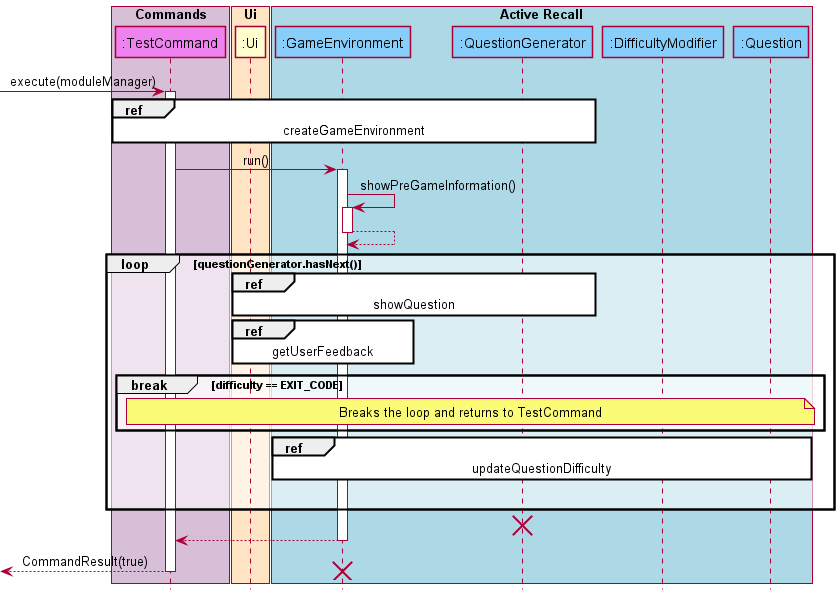

The diagram above was rendered by PlantUML. Its source (embedded in the PNG):
@startuml
'https://plantuml.com/sequence-diagram

!include SequenceStyle.puml

box "Commands" #thistle
participant ":TestCommand" as TestCommand #violet
endbox
box "Ui" #bisque
participant ":Ui" as Ui
endbox
box "Active Recall" #lightblue
participant ":GameEnvironment" as GameEnvironment #lightskyblue
participant ":QuestionGenerator" as QuestionGenerator #lightskyblue
participant ":DifficultyModifier" as DifficultyModifier #lightskyblue
participant ":Question" as Question #lightskyblue
endbox

-> TestCommand : execute(moduleManager)
activate TestCommand
ref over TestCommand, GameEnvironment, QuestionGenerator : createGameEnvironment

TestCommand -> GameEnvironment : run()
activate GameEnvironment
  GameEnvironment -> GameEnvironment : showPreGameInformation()
  activate GameEnvironment 
  return
  loop questionGenerator.hasNext()
    ref over Ui, GameEnvironment, QuestionGenerator : showQuestion
    ref over Ui, GameEnvironment : getUserFeedback
    break difficulty == EXIT_CODE
      note across: Breaks the loop and returns to TestCommand
    end
    ref over GameEnvironment, DifficultyModifier, Question : updateQuestionDifficulty
    |||
  end
  destroy QuestionGenerator
return

return CommandResult(true)
destroy GameEnvironment

@enduml